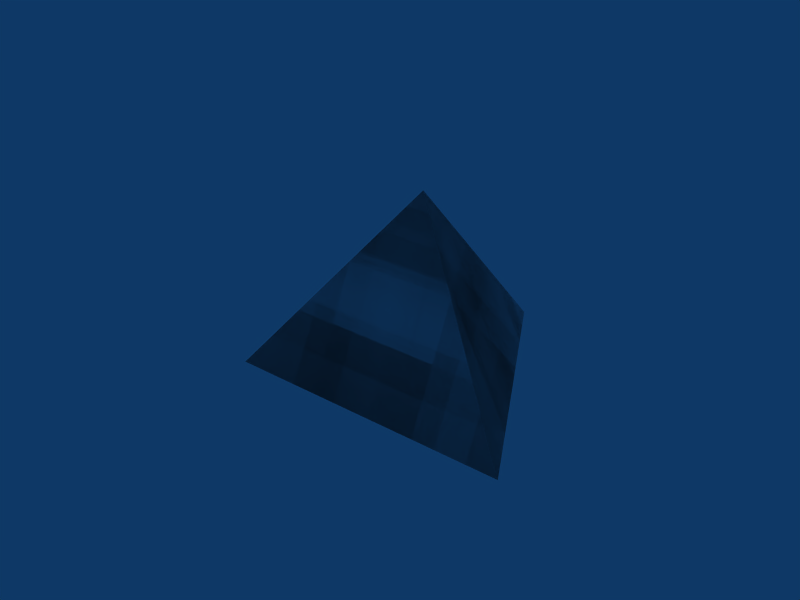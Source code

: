 # Source: shapedebris1.blend  (saved by Blender 2.49.2; exported with 4.5.12 LTS)
import bpy
from mathutils import Matrix  # noqa: F401  (used for matrix-valued properties, if any)

bpy.ops.wm.read_factory_settings(use_empty=True)
scene = bpy.context.scene
scene.name = 'Scene'

# ---- collections
col_collection_1 = bpy.data.collections.new('Collection 1'); scene.collection.children.link(col_collection_1)

# ---- world
world_world = bpy.data.worlds.new('World'); scene.world = world_world
world_world.color = (0.05656, 0.2208, 0.4)
world_world.use_sun_shadow = False
world_world.sun_shadow_jitter_overblur = 0.0
world_world.cycles.sampling_method = 'MANUAL'
world_world.cycles.sample_map_resolution = 256

# ---- meshes
me_cone_001 = bpy.data.meshes.new('Cone.001')
me_cone_001.from_pydata([(0.2338, 0.2338, -0.1725), (0.08558, -0.3194, -0.1725), (-0.3194, 0.08558, -0.1725), (2.431e-16, 4.788e-08, 0.1899), (2.431e-16, 4.788e-08, -0.1725)], [], [(1, 0, 3), (3, 2, 1), (3, 0, 2), (4, 0, 1), (4, 1, 2), (2, 0, 4)])
_uv = me_cone_001.uv_layers.new(name='UVTex')
_uv.uv.foreach_set('vector', [0.0, 0.0, 1.0, 0.0, 1.0, 1.0, 0.0, 0.0, 1.0, 0.0, 1.0, 1.0, 0.0, 0.0, 1.0, 0.0, 1.0, 1.0, 0.0, 0.0, 1.0, 0.0, 1.0, 1.0, 0.0, 0.0, 1.0, 0.0, 1.0, 1.0, 0.0, 0.0, 1.0, 0.0, 1.0, 1.0])
me_cone_001.use_remesh_preserve_volume = False
me_cone_001.use_remesh_preserve_attributes = False
me_cone_001.use_mirror_vertex_groups = False
me_cone_001.update()
me_cone_010 = bpy.data.meshes.new('Cone.010')
me_cone_010.from_pydata([(0.2338, 0.2338, -0.1725), (0.08558, -0.3194, -0.1725), (-0.3194, 0.08558, -0.1725), (2.431e-16, 4.788e-08, 0.1899), (2.431e-16, 4.788e-08, -0.1725)], [], [(1, 0, 3), (3, 2, 1), (3, 0, 2), (4, 0, 1), (4, 1, 2), (2, 0, 4)])
_uv = me_cone_010.uv_layers.new(name='UVTex')
_uv.uv.foreach_set('vector', [0.0, 0.0, 1.0, 0.0, 1.0, 1.0, 0.0, 0.0, 1.0, 0.0, 1.0, 1.0, 0.0, 0.0, 1.0, 0.0, 1.0, 1.0, 0.0, 0.0, 1.0, 0.0, 1.0, 1.0, 0.0, 0.0, 1.0, 0.0, 1.0, 1.0, 0.0, 0.0, 1.0, 0.0, 1.0, 1.0])
me_cone_010.use_remesh_preserve_volume = False
me_cone_010.use_remesh_preserve_attributes = False
me_cone_010.use_mirror_vertex_groups = False
me_cone_010.update()
me_cone_009 = bpy.data.meshes.new('Cone.009')
me_cone_009.from_pydata([(0.2338, 0.2338, -0.1725), (0.08558, -0.3194, -0.1725), (-0.3194, 0.08558, -0.1725), (2.431e-16, 4.788e-08, 0.1899), (2.431e-16, 4.788e-08, -0.1725)], [], [(1, 0, 3), (3, 2, 1), (3, 0, 2), (4, 0, 1), (4, 1, 2), (2, 0, 4)])
_uv = me_cone_009.uv_layers.new(name='UVTex')
_uv.uv.foreach_set('vector', [0.0, 0.0, 1.0, 0.0, 1.0, 1.0, 0.0, 0.0, 1.0, 0.0, 1.0, 1.0, 0.0, 0.0, 1.0, 0.0, 1.0, 1.0, 0.0, 0.0, 1.0, 0.0, 1.0, 1.0, 0.0, 0.0, 1.0, 0.0, 1.0, 1.0, 0.0, 0.0, 1.0, 0.0, 1.0, 1.0])
me_cone_009.use_remesh_preserve_volume = False
me_cone_009.use_remesh_preserve_attributes = False
me_cone_009.use_mirror_vertex_groups = False
me_cone_009.update()
me_cone_008 = bpy.data.meshes.new('Cone.008')
me_cone_008.from_pydata([(0.2338, 0.2338, -0.1725), (0.08558, -0.3194, -0.1725), (-0.3194, 0.08558, -0.1725), (2.431e-16, 4.788e-08, 0.1899), (2.431e-16, 4.788e-08, -0.1725)], [], [(1, 0, 3), (3, 2, 1), (3, 0, 2), (4, 0, 1), (4, 1, 2), (2, 0, 4)])
_uv = me_cone_008.uv_layers.new(name='UVTex')
_uv.uv.foreach_set('vector', [0.0, 0.0, 1.0, 0.0, 1.0, 1.0, 0.0, 0.0, 1.0, 0.0, 1.0, 1.0, 0.0, 0.0, 1.0, 0.0, 1.0, 1.0, 0.0, 0.0, 1.0, 0.0, 1.0, 1.0, 0.0, 0.0, 1.0, 0.0, 1.0, 1.0, 0.0, 0.0, 1.0, 0.0, 1.0, 1.0])
me_cone_008.use_remesh_preserve_volume = False
me_cone_008.use_remesh_preserve_attributes = False
me_cone_008.use_mirror_vertex_groups = False
me_cone_008.update()
me_cone_007 = bpy.data.meshes.new('Cone.007')
me_cone_007.from_pydata([(0.2338, 0.2338, -0.1725), (0.08558, -0.3194, -0.1725), (-0.3194, 0.08558, -0.1725), (2.431e-16, 4.788e-08, 0.1899), (2.431e-16, 4.788e-08, -0.1725)], [], [(1, 0, 3), (3, 2, 1), (3, 0, 2), (4, 0, 1), (4, 1, 2), (2, 0, 4)])
_uv = me_cone_007.uv_layers.new(name='UVTex')
_uv.uv.foreach_set('vector', [0.0, 0.0, 1.0, 0.0, 1.0, 1.0, 0.0, 0.0, 1.0, 0.0, 1.0, 1.0, 0.0, 0.0, 1.0, 0.0, 1.0, 1.0, 0.0, 0.0, 1.0, 0.0, 1.0, 1.0, 0.0, 0.0, 1.0, 0.0, 1.0, 1.0, 0.0, 0.0, 1.0, 0.0, 1.0, 1.0])
me_cone_007.use_remesh_preserve_volume = False
me_cone_007.use_remesh_preserve_attributes = False
me_cone_007.use_mirror_vertex_groups = False
me_cone_007.update()
me_cone_006 = bpy.data.meshes.new('Cone.006')
me_cone_006.from_pydata([(0.2338, 0.2338, -0.1725), (0.08558, -0.3194, -0.1725), (-0.3194, 0.08558, -0.1725), (2.431e-16, 4.788e-08, 0.1899), (2.431e-16, 4.788e-08, -0.1725)], [], [(1, 0, 3), (3, 2, 1), (3, 0, 2), (4, 0, 1), (4, 1, 2), (2, 0, 4)])
_uv = me_cone_006.uv_layers.new(name='UVTex')
_uv.uv.foreach_set('vector', [0.0, 0.0, 1.0, 0.0, 1.0, 1.0, 0.0, 0.0, 1.0, 0.0, 1.0, 1.0, 0.0, 0.0, 1.0, 0.0, 1.0, 1.0, 0.0, 0.0, 1.0, 0.0, 1.0, 1.0, 0.0, 0.0, 1.0, 0.0, 1.0, 1.0, 0.0, 0.0, 1.0, 0.0, 1.0, 1.0])
me_cone_006.use_remesh_preserve_volume = False
me_cone_006.use_remesh_preserve_attributes = False
me_cone_006.use_mirror_vertex_groups = False
me_cone_006.update()
me_cone_005 = bpy.data.meshes.new('Cone.005')
me_cone_005.from_pydata([(0.2338, 0.2338, -0.1725), (0.08558, -0.3194, -0.1725), (-0.3194, 0.08558, -0.1725), (2.431e-16, 4.788e-08, 0.1899), (2.431e-16, 4.788e-08, -0.1725)], [], [(1, 0, 3), (3, 2, 1), (3, 0, 2), (4, 0, 1), (4, 1, 2), (2, 0, 4)])
_uv = me_cone_005.uv_layers.new(name='UVTex')
_uv.uv.foreach_set('vector', [0.0, 0.0, 1.0, 0.0, 1.0, 1.0, 0.0, 0.0, 1.0, 0.0, 1.0, 1.0, 0.0, 0.0, 1.0, 0.0, 1.0, 1.0, 0.0, 0.0, 1.0, 0.0, 1.0, 1.0, 0.0, 0.0, 1.0, 0.0, 1.0, 1.0, 0.0, 0.0, 1.0, 0.0, 1.0, 1.0])
me_cone_005.use_remesh_preserve_volume = False
me_cone_005.use_remesh_preserve_attributes = False
me_cone_005.use_mirror_vertex_groups = False
me_cone_005.update()
me_cone_004 = bpy.data.meshes.new('Cone.004')
me_cone_004.from_pydata([(0.2338, 0.2338, -0.1725), (0.08558, -0.3194, -0.1725), (-0.3194, 0.08558, -0.1725), (2.431e-16, 4.788e-08, 0.1899), (2.431e-16, 4.788e-08, -0.1725)], [], [(1, 0, 3), (3, 2, 1), (3, 0, 2), (4, 0, 1), (4, 1, 2), (2, 0, 4)])
_uv = me_cone_004.uv_layers.new(name='UVTex')
_uv.uv.foreach_set('vector', [0.0, 0.0, 1.0, 0.0, 1.0, 1.0, 0.0, 0.0, 1.0, 0.0, 1.0, 1.0, 0.0, 0.0, 1.0, 0.0, 1.0, 1.0, 0.0, 0.0, 1.0, 0.0, 1.0, 1.0, 0.0, 0.0, 1.0, 0.0, 1.0, 1.0, 0.0, 0.0, 1.0, 0.0, 1.0, 1.0])
me_cone_004.use_remesh_preserve_volume = False
me_cone_004.use_remesh_preserve_attributes = False
me_cone_004.use_mirror_vertex_groups = False
me_cone_004.update()
me_cone_003 = bpy.data.meshes.new('Cone.003')
me_cone_003.from_pydata([(0.2338, 0.2338, -0.1725), (0.08558, -0.3194, -0.1725), (-0.3194, 0.08558, -0.1725), (2.431e-16, 4.788e-08, 0.1899), (2.431e-16, 4.788e-08, -0.1725)], [], [(1, 0, 3), (3, 2, 1), (3, 0, 2), (4, 0, 1), (4, 1, 2), (2, 0, 4)])
_uv = me_cone_003.uv_layers.new(name='UVTex')
_uv.uv.foreach_set('vector', [0.0, 0.0, 1.0, 0.0, 1.0, 1.0, 0.0, 0.0, 1.0, 0.0, 1.0, 1.0, 0.0, 0.0, 1.0, 0.0, 1.0, 1.0, 0.0, 0.0, 1.0, 0.0, 1.0, 1.0, 0.0, 0.0, 1.0, 0.0, 1.0, 1.0, 0.0, 0.0, 1.0, 0.0, 1.0, 1.0])
me_cone_003.use_remesh_preserve_volume = False
me_cone_003.use_remesh_preserve_attributes = False
me_cone_003.use_mirror_vertex_groups = False
me_cone_003.update()
me_cone_002 = bpy.data.meshes.new('Cone.002')
me_cone_002.from_pydata([(0.2338, 0.2338, -0.1725), (0.08558, -0.3194, -0.1725), (-0.3194, 0.08558, -0.1725), (2.431e-16, 4.788e-08, 0.1899), (2.431e-16, 4.788e-08, -0.1725)], [], [(1, 0, 3), (3, 2, 1), (3, 0, 2), (4, 0, 1), (4, 1, 2), (2, 0, 4)])
_uv = me_cone_002.uv_layers.new(name='UVTex')
_uv.uv.foreach_set('vector', [0.0, 0.0, 1.0, 0.0, 1.0, 1.0, 0.0, 0.0, 1.0, 0.0, 1.0, 1.0, 0.0, 0.0, 1.0, 0.0, 1.0, 1.0, 0.0, 0.0, 1.0, 0.0, 1.0, 1.0, 0.0, 0.0, 1.0, 0.0, 1.0, 1.0, 0.0, 0.0, 1.0, 0.0, 1.0, 1.0])
me_cone_002.use_remesh_preserve_volume = False
me_cone_002.use_remesh_preserve_attributes = False
me_cone_002.use_mirror_vertex_groups = False
me_cone_002.update()

# ---- objects
ob_shape = bpy.data.objects.new('Shape', None)
ob_a = bpy.data.objects.new('a', me_cone_001)
ob_j = bpy.data.objects.new('j', me_cone_010)
ob_i = bpy.data.objects.new('i', me_cone_009)
ob_h = bpy.data.objects.new('h', me_cone_008)
ob_g = bpy.data.objects.new('g', me_cone_007)
ob_f = bpy.data.objects.new('f', me_cone_006)
ob_e = bpy.data.objects.new('e', me_cone_005)
ob_d = bpy.data.objects.new('d', me_cone_004)
ob_c = bpy.data.objects.new('c', me_cone_003)
ob_b = bpy.data.objects.new('b', me_cone_002)

# ---- transforms, parenting, visibility, modifiers, constraints
ob_shape.location = (0.0, 0.0, 0.0)
ob_shape.lock_rotations_4d = False
ob_shape.empty_display_type = 'ARROWS'
ob_shape.empty_image_offset = (0.0, 0.0)
ob_shape.lineart.crease_threshold = 0.0
ob_a.parent = ob_shape
ob_a.location = (0.0, 0.0, 0.0)
ob_a.rotation_euler = (0.0, -0.0, 0.7854)
ob_a.scale = (2.247, 2.247, 2.247)
ob_a.lock_rotations_4d = False
ob_a.empty_display_type = 'ARROWS'
ob_a.lineart.crease_threshold = 0.0
ob_j.parent = ob_shape
ob_j.location = (0.0, 0.0, 0.0)
ob_j.rotation_euler = (0.0, -0.0, 0.7854)
ob_j.scale = (2.247, 2.247, 2.247)
ob_j.lock_rotations_4d = False
ob_j.empty_display_type = 'ARROWS'
ob_j.lineart.crease_threshold = 0.0
ob_i.parent = ob_shape
ob_i.location = (0.0, 0.0, 0.0)
ob_i.rotation_euler = (0.0, -0.0, 0.7854)
ob_i.scale = (2.247, 2.247, 2.247)
ob_i.lock_rotations_4d = False
ob_i.empty_display_type = 'ARROWS'
ob_i.lineart.crease_threshold = 0.0
ob_h.parent = ob_shape
ob_h.location = (0.0, 0.0, 0.0)
ob_h.rotation_euler = (0.0, -0.0, 0.7854)
ob_h.scale = (2.247, 2.247, 2.247)
ob_h.lock_rotations_4d = False
ob_h.empty_display_type = 'ARROWS'
ob_h.lineart.crease_threshold = 0.0
ob_g.parent = ob_shape
ob_g.location = (0.0, 0.0, 0.0)
ob_g.rotation_euler = (0.0, -0.0, 0.7854)
ob_g.scale = (2.247, 2.247, 2.247)
ob_g.lock_rotations_4d = False
ob_g.empty_display_type = 'ARROWS'
ob_g.lineart.crease_threshold = 0.0
ob_f.parent = ob_shape
ob_f.location = (0.0, 0.0, 0.0)
ob_f.rotation_euler = (0.0, -0.0, 0.7854)
ob_f.scale = (2.247, 2.247, 2.247)
ob_f.lock_rotations_4d = False
ob_f.empty_display_type = 'ARROWS'
ob_f.lineart.crease_threshold = 0.0
ob_e.parent = ob_shape
ob_e.location = (0.0, 0.0, 0.0)
ob_e.rotation_euler = (0.0, -0.0, 0.7854)
ob_e.scale = (2.247, 2.247, 2.247)
ob_e.lock_rotations_4d = False
ob_e.empty_display_type = 'ARROWS'
ob_e.lineart.crease_threshold = 0.0
ob_d.parent = ob_shape
ob_d.location = (0.0, 0.0, 0.0)
ob_d.rotation_euler = (0.0, -0.0, 0.7854)
ob_d.scale = (2.247, 2.247, 2.247)
ob_d.lock_rotations_4d = False
ob_d.empty_display_type = 'ARROWS'
ob_d.lineart.crease_threshold = 0.0
ob_c.parent = ob_shape
ob_c.location = (0.0, 0.0, 0.0)
ob_c.rotation_euler = (0.0, -0.0, 0.7854)
ob_c.scale = (2.247, 2.247, 2.247)
ob_c.lock_rotations_4d = False
ob_c.empty_display_type = 'ARROWS'
ob_c.lineart.crease_threshold = 0.0
ob_b.parent = ob_shape
ob_b.location = (0.0, 0.0, 0.0)
ob_b.rotation_euler = (0.0, -0.0, 0.7854)
ob_b.scale = (2.247, 2.247, 2.247)
ob_b.lock_rotations_4d = False
ob_b.empty_display_type = 'ARROWS'
ob_b.lineart.crease_threshold = 0.0

# ---- collection membership
col_collection_1.objects.link(ob_shape)
col_collection_1.objects.link(ob_a)
col_collection_1.objects.link(ob_j)
col_collection_1.objects.link(ob_i)
col_collection_1.objects.link(ob_h)
col_collection_1.objects.link(ob_g)
col_collection_1.objects.link(ob_f)
col_collection_1.objects.link(ob_e)
col_collection_1.objects.link(ob_d)
col_collection_1.objects.link(ob_c)
col_collection_1.objects.link(ob_b)

# ---- scene / render settings (as saved in the file)
scene.frame_start = 1; scene.frame_end = 250; scene.frame_set(30)
scene.render.engine = 'BLENDER_EEVEE_NEXT'
scene.render.image_settings.file_format = 'JPEG'
scene.render.image_settings.color_mode = 'RGB'
scene.render.image_settings.compression = 90
scene.render.resolution_x = 800
scene.render.resolution_y = 600
scene.render.pixel_aspect_x = 100.0
scene.render.pixel_aspect_y = 100.0
scene.render.fps = 25
scene.render.dither_intensity = 0.0
scene.render.use_compositing = False
scene.render.use_sequencer = False
scene.render.bake_margin = 2
scene.render.bake_bias = 0.0
scene.render.use_stamp_time = False
scene.render.use_stamp_date = False
scene.render.use_stamp_frame = False
scene.render.use_stamp_camera = False
scene.render.use_stamp_scene = False
scene.render.use_stamp_filename = False
scene.render.use_stamp_render_time = False
scene.render.stamp_font_size = 0
scene.cycles.use_denoising = False
scene.cycles.samples = 10
scene.cycles.sampling_pattern = 'TABULATED_SOBOL'
scene.cycles.light_sampling_threshold = 0.0
scene.cycles.use_adaptive_sampling = False
scene.cycles.use_light_tree = False
scene.cycles.blur_glossy = 0.0
scene.cycles.volume_bounces = 1
scene.cycles.pixel_filter_type = 'GAUSSIAN'
scene.cycles.sample_clamp_indirect = 0.0
scene.view_settings.view_transform = 'Raw'
bpy.context.view_layer.update()

# ---- added for rendering (the .blend has no active camera): camera
cam_auto = bpy.data.cameras.new('AutoCamera')
cam_auto.lens = 50.0
cam_auto.sensor_width = 36.0
cam_auto.clip_end = 1000.0
ob_auto_camera = bpy.data.objects.new('AutoCamera', cam_auto)
scene.collection.objects.link(ob_auto_camera)
ob_auto_camera.location = (2.42042, -3.04048, 1.95587)
ob_auto_camera.rotation_euler = (1.09748, -7.21219e-08, 0.694738)
scene.camera = ob_auto_camera
bpy.context.view_layer.update()
